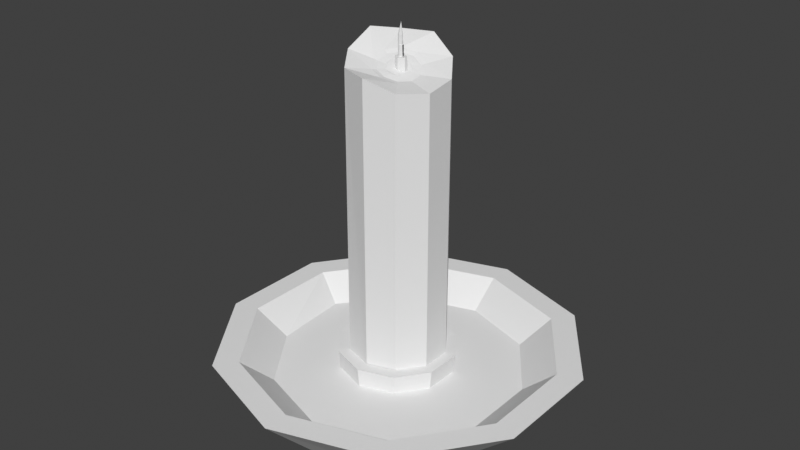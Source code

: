 # Source: Candle.blend  (saved by Blender 3.6.11; exported with 4.5.12 LTS)
import bpy
from mathutils import Matrix  # noqa: F401  (used for matrix-valued properties, if any)

bpy.ops.wm.read_factory_settings(use_empty=True)
scene = bpy.context.scene
scene.name = 'Scene'

# ---- collections
col_collection = bpy.data.collections.new('Collection'); scene.collection.children.link(col_collection)

# ---- world
world_world = bpy.data.worlds.new('World'); scene.world = world_world
world_world.use_nodes = True; world_world.node_tree.nodes.clear()
_N = world_world.node_tree.nodes; _L = world_world.node_tree.links
n0 = _N.new('ShaderNodeOutputWorld'); n0.name = 'World Output'; n0.location = (300, 300)
n1 = _N.new('ShaderNodeBackground'); n1.name = 'Background'; n1.location = (10, 300)
n1.inputs[0].default_value = (0.05088, 0.05088, 0.05088, 1.0)
_L.new(n1.outputs[0], n0.inputs[0])
n0.is_active_output = True
world_world.color = (0.05088, 0.05088, 0.05088)
world_world.use_sun_shadow = False
world_world.sun_shadow_jitter_overblur = 0.0

# ---- meshes
me_cylinder_001 = bpy.data.meshes.new('Cylinder.001')
me_cylinder_001.from_pydata([(0.0004534, 0.586, 1.054), (0.001519, 0.6172, 1.253), (0.3199, 0.4747, 1.054), (0.3638, 0.4994, 1.253), (0.5201, 0.1816, 1.054), (0.5877, 0.1909, 1.253), (0.5201, -0.1816, 1.054), (0.5877, -0.1904, 1.253), (0.3199, -0.4746, 1.054), (0.3638, -0.4989, 1.253), (0.0004538, -0.5859, 1.054), (0.001519, -0.6168, 1.253), (-0.3191, -0.4746, 1.054), (-0.3608, -0.4989, 1.253), (-0.5194, -0.1816, 1.054), (-0.5847, -0.1904, 1.253), (-0.5194, 0.1816, 1.054), (-0.6104, 0.1991, 1.253), (-0.3192, 0.4747, 1.054), (-0.3608, 0.4994, 1.253), (0.5305, 0.7283, 1.381), (0.001519, 0.9002, 1.381), (0.8575, 0.2783, 1.381), (0.8575, -0.2779, 1.381), (0.5305, -0.7279, 1.381), (0.001519, -0.8998, 1.381), (-0.5275, -0.7279, 1.381), (-0.8544, -0.2779, 1.381), (-0.8544, 0.2783, 1.381), (-0.5275, 0.7283, 1.381), (0.4576, 0.628, 1.381), (0.001519, 0.7762, 1.381), (0.7395, 0.24, 1.381), (0.7395, -0.2395, 1.381), (0.4576, -0.6275, 1.381), (0.001519, -0.7757, 1.381), (-0.4546, -0.6275, 1.381), (-0.7364, -0.2395, 1.381), (-0.7364, 0.24, 1.381), (-0.4546, 0.628, 1.381), (0.4576, 0.628, 1.381), (0.001519, 0.7762, 1.381), (0.7395, 0.24, 1.381), (0.7395, -0.2395, 1.381), (0.4576, -0.6275, 1.381), (0.001519, -0.7757, 1.381), (-0.4546, -0.6275, 1.381), (-0.7364, -0.2395, 1.381), (-0.7364, 0.24, 1.381), (-0.4546, 0.628, 1.381), (0.3638, 0.4994, 1.253), (0.001519, 0.6172, 1.253), (0.5877, 0.1909, 1.253), (0.5877, -0.1904, 1.253), (0.3638, -0.4989, 1.253), (0.001519, -0.6168, 1.253), (-0.3608, -0.4989, 1.253), (-0.5847, -0.1904, 1.253), (-0.6104, 0.1991, 1.253), (-0.3608, 0.4994, 1.253), (-0.02219, 0.2723, 1.059), (-0.01959, 0.2367, 1.345), (0.1316, 0.2224, 1.059), (0.1144, 0.1955, 1.345), (0.2267, 0.09151, 1.059), (0.196, 0.08008, 1.345), (0.2267, -0.07024, 1.059), (0.196, -0.06004, 1.345), (0.1316, -0.2011, 1.059), (0.1137, -0.1734, 1.345), (-0.02219, -0.2511, 1.059), (-0.01959, -0.2167, 1.345), (-0.176, -0.2011, 1.059), (-0.1547, -0.1752, 1.345), (-0.2724, -0.07061, 1.059), (-0.2415, -0.06152, 1.345), (-0.2757, 0.09304, 1.059), (-0.2457, 0.08338, 1.345), (-0.177, 0.2235, 1.059), (-0.1568, 0.1976, 1.345), (0.1536, 0.2484, 1.349), (-0.01959, 0.3046, 1.349), (0.2606, 0.1011, 1.349), (0.2606, -0.08102, 1.349), (0.1536, -0.2283, 1.349), (-0.01959, -0.2846, 1.349), (-0.1928, -0.2283, 1.349), (-0.3082, -0.08314, 1.349), (-0.3143, 0.1056, 1.349), (-0.1987, 0.2548, 1.349)], [], [(0, 21, 20, 2), (2, 20, 22, 4), (4, 22, 23, 6), (6, 23, 24, 8), (8, 24, 25, 10), (10, 25, 26, 12), (12, 26, 27, 14), (14, 27, 28, 16), (3, 1, 19, 17, 15, 13, 11, 9, 7, 5), (16, 28, 29, 18), (18, 29, 21, 0), (0, 2, 4, 6, 8, 10, 12, 14, 16, 18), (31, 30, 20, 21), (30, 32, 22, 20), (32, 33, 23, 22), (33, 34, 24, 23), (34, 35, 25, 24), (35, 36, 26, 25), (36, 37, 27, 26), (37, 38, 28, 27), (38, 39, 29, 28), (39, 31, 21, 29), (51, 50, 40, 41), (50, 52, 42, 40), (52, 53, 43, 42), (53, 54, 44, 43), (54, 55, 45, 44), (55, 56, 46, 45), (56, 57, 47, 46), (57, 58, 48, 47), (58, 59, 49, 48), (59, 51, 41, 49), (60, 81, 80, 62), (62, 80, 82, 64), (64, 82, 83, 66), (66, 83, 84, 68), (68, 84, 85, 70), (70, 85, 86, 72), (72, 86, 87, 74), (74, 87, 88, 76), (76, 88, 89, 78), (78, 89, 81, 60), (61, 63, 80, 81), (63, 65, 82, 80), (65, 67, 83, 82), (67, 69, 84, 83), (69, 71, 85, 84), (71, 73, 86, 85), (73, 75, 87, 86), (75, 77, 88, 87), (77, 79, 89, 88), (79, 61, 81, 89)])
_uv = me_cylinder_001.uv_layers.new(name='UVMap')
_uv.uv.foreach_set('vector', [1.0, 0.5, 1.0, 1.0, 0.9, 1.0, 0.9, 0.5, 0.9, 0.5, 0.9, 1.0, 0.8, 1.0, 0.8, 0.5, 0.8, 0.5, 0.8, 1.0, 0.7, 1.0, 0.7, 0.5, 0.7, 0.5, 0.7, 1.0, 0.6, 1.0, 0.6, 0.5, 0.6, 0.5, 0.6, 1.0, 0.5, 1.0, 0.5, 0.5, 0.5, 0.5, 0.5, 1.0, 0.4, 1.0, 0.4, 0.5, 0.4, 0.5, 0.4, 1.0, 0.3, 1.0, 0.3, 0.5, 0.3, 0.5, 0.3, 1.0, 0.2, 1.0, 0.2, 0.5, 0.3716, 0.4174, 0.25, 0.4569, 0.1284, 0.4174, 0.05321, 0.3139, 0.05321, 0.1861, 0.1284, 0.0826, 0.25, 0.04308, 0.3716, 0.0826, 0.4468, 0.1861, 0.4468, 0.3139, 0.2, 0.5, 0.2, 1.0, 0.1, 1.0, 0.1, 0.5, 0.1, 0.5, 0.1, 1.0, -7.451e-08, 1.0, -7.451e-08, 0.5, 0.75, 0.49, 0.8911, 0.4442, 0.9783, 0.3242, 0.9783, 0.1758, 0.8911, 0.05584, 0.75, 0.01, 0.6089, 0.05584, 0.5217, 0.1758, 0.5217, 0.3242, 0.6089, 0.4442, 0.25, 0.4569, 0.3716, 0.4174, 0.3911, 0.4442, 0.25, 0.49, 0.3716, 0.4174, 0.4468, 0.3139, 0.4783, 0.3242, 0.3911, 0.4442, 0.4468, 0.3139, 0.4468, 0.1861, 0.4783, 0.1758, 0.4783, 0.3242, 0.4468, 0.1861, 0.3716, 0.0826, 0.3911, 0.05584, 0.4783, 0.1758, 0.3716, 0.0826, 0.25, 0.04308, 0.25, 0.01, 0.3911, 0.05584, 0.25, 0.04308, 0.1284, 0.0826, 0.1089, 0.05584, 0.25, 0.01, 0.1284, 0.0826, 0.05321, 0.1861, 0.02175, 0.1758, 0.1089, 0.05584, 0.05321, 0.1861, 0.05321, 0.3139, 0.02175, 0.3242, 0.02175, 0.1758, 0.05321, 0.3139, 0.1284, 0.4174, 0.1089, 0.4442, 0.02175, 0.3242, 0.1284, 0.4174, 0.25, 0.4569, 0.25, 0.49, 0.1089, 0.4442, 0.25, 0.4569, 0.3716, 0.4174, 0.3716, 0.4174, 0.25, 0.4569, 0.3716, 0.4174, 0.4468, 0.3139, 0.4468, 0.3139, 0.3716, 0.4174, 0.4468, 0.3139, 0.4468, 0.1861, 0.4468, 0.1861, 0.4468, 0.3139, 0.4468, 0.1861, 0.3716, 0.0826, 0.3716, 0.0826, 0.4468, 0.1861, 0.3716, 0.0826, 0.25, 0.04308, 0.25, 0.04308, 0.3716, 0.0826, 0.25, 0.04308, 0.1284, 0.0826, 0.1284, 0.0826, 0.25, 0.04308, 0.1284, 0.0826, 0.05321, 0.1861, 0.05321, 0.1861, 0.1284, 0.0826, 0.05321, 0.1861, 0.05321, 0.3139, 0.05321, 0.3139, 0.05321, 0.1861, 0.05321, 0.3139, 0.1284, 0.4174, 0.1284, 0.4174, 0.05321, 0.3139, 0.1284, 0.4174, 0.25, 0.4569, 0.25, 0.4569, 0.1284, 0.4174, 1.0, 0.5, 1.0, 1.0, 0.9, 1.0, 0.9, 0.5, 0.9, 0.5, 0.9, 1.0, 0.8, 1.0, 0.8, 0.5, 0.8, 0.5, 0.8, 1.0, 0.7, 1.0, 0.7, 0.5, 0.7, 0.5, 0.7, 1.0, 0.6, 1.0, 0.6, 0.5, 0.6, 0.5, 0.6, 1.0, 0.5, 1.0, 0.5, 0.5, 0.5, 0.5, 0.5, 1.0, 0.4, 1.0, 0.4, 0.5, 0.4, 0.5, 0.4, 1.0, 0.3, 1.0, 0.3, 0.5, 0.3, 0.5, 0.3, 1.0, 0.2, 1.0, 0.2, 0.5, 0.2, 0.5, 0.2, 1.0, 0.1, 1.0, 0.1, 0.5, 0.1, 0.5, 0.1, 1.0, -7.451e-08, 1.0, -7.451e-08, 0.5, 0.25, 0.4347, 0.3586, 0.3994, 0.3911, 0.4442, 0.25, 0.49, 0.3586, 0.3994, 0.4257, 0.3071, 0.4783, 0.3242, 0.3911, 0.4442, 0.4257, 0.3071, 0.4257, 0.1929, 0.4783, 0.1758, 0.4783, 0.3242, 0.4257, 0.1929, 0.3586, 0.1006, 0.3911, 0.05584, 0.4783, 0.1758, 0.3586, 0.1006, 0.25, 0.06531, 0.25, 0.01, 0.3911, 0.05584, 0.25, 0.06531, 0.1414, 0.1006, 0.1089, 0.05584, 0.25, 0.01, 0.1414, 0.1006, 0.07435, 0.1929, 0.02175, 0.1758, 0.1089, 0.05584, 0.07435, 0.1929, 0.07435, 0.3071, 0.02175, 0.3242, 0.02175, 0.1758, 0.07435, 0.3071, 0.1414, 0.3994, 0.1089, 0.4442, 0.02175, 0.3242, 0.1414, 0.3994, 0.25, 0.4347, 0.25, 0.49, 0.1089, 0.4442])
me_cylinder_001.materials.append(None)
me_cylinder_001.update()
me_cylinder_002 = bpy.data.meshes.new('Cylinder.002')
me_cylinder_002.from_pydata([(-0.01354, 0.1571, 1.199), (-0.01463, 0.05197, 2.157), (0.07049, 0.1298, 1.199), (0.008427, 0.04455, 2.147), (0.1224, 0.05836, 1.201), (0.02264, 0.02492, 2.138), (0.1224, -0.03, 1.202), (0.02273, 0.001985, 2.134), (0.07049, -0.1015, 1.202), (0.009744, -0.01638, 2.136), (-0.01354, -0.1288, 1.202), (-0.01255, -0.02367, 2.141), (-0.09987, -0.1036, 1.202), (-0.03552, -0.0161, 2.146), (-0.1555, -0.03121, 1.202), (-0.04985, 0.003557, 2.153), (-0.1555, 0.06046, 1.202), (-0.04967, 0.02698, 2.16), (-0.09987, 0.1325, 1.205), (-0.03641, 0.0449, 2.162), (0.07049, 0.1298, 2.165), (-0.01354, 0.1571, 2.208), (0.1224, 0.05836, 2.134), (0.1224, -0.03, 2.12), (0.07049, -0.1015, 2.127), (-0.01354, -0.1288, 2.156), (-0.09757, -0.1015, 2.158), (-0.1495, -0.03, 2.18), (-0.1495, 0.05836, 2.22), (-0.09757, 0.1298, 2.207), (0.02923, 0.07305, 2.151), (-0.01354, 0.08695, 2.169), (0.05567, 0.03667, 2.134), (0.05567, -0.008308, 2.126), (0.02923, -0.04469, 2.129), (-0.01354, -0.05859, 2.139), (-0.05631, -0.04469, 2.149), (-0.08275, -0.008308, 2.162), (-0.08275, 0.03667, 2.175), (-0.05631, 0.07305, 2.177), (0.02101, 0.06173, 2.148), (-0.01354, 0.07295, 2.162), (0.04236, 0.03234, 2.134), (0.04236, -0.003982, 2.127), (0.02101, -0.03337, 2.129), (-0.01354, -0.04459, 2.137), (-0.04809, -0.03337, 2.146), (-0.06944, -0.003982, 2.157), (-0.06944, 0.03234, 2.167), (-0.04809, 0.06173, 2.169), (-0.007123, 0.04337, 1.538), (-0.008124, 0.02215, 2.178), (0.005195, 0.03789, 1.536), (-0.005159, 0.02141, 2.178), (0.01281, 0.02351, 1.535), (-0.001762, 0.01782, 2.178), (0.01281, 0.005718, 1.535), (-0.001762, 0.01258, 2.178), (0.005195, -0.00866, 1.536), (-0.005159, 0.008984, 2.178), (-0.007125, -0.01414, 1.538), (-0.008098, 0.008152, 2.178), (-0.01944, -0.008671, 1.536), (-0.01107, 0.00882, 2.178), (-0.02705, 0.005716, 1.535), (-0.01449, 0.01258, 2.178), (-0.02705, 0.02351, 1.535), (-0.01449, 0.01782, 2.178), (-0.01944, 0.03789, 1.536), (-0.01108, 0.02149, 2.178), (0.001932, 0.02604, 2.178), (-0.008041, 0.02871, 2.178), (0.008091, 0.01929, 2.178), (0.008091, 0.01108, 2.178), (0.001932, 0.004323, 2.178), (-0.008027, 0.001541, 2.178), (-0.01805, 0.004184, 2.178), (-0.02418, 0.01108, 2.178), (-0.02418, 0.01929, 2.178), (-0.01803, 0.02605, 2.178), (-0.008124, 0.02215, 2.209), (-0.005159, 0.02141, 2.209), (-0.001762, 0.01782, 2.209), (-0.001762, 0.01258, 2.209), (-0.005159, 0.008984, 2.209), (-0.008124, 0.008243, 2.209), (-0.01109, 0.008984, 2.209), (-0.01449, 0.01258, 2.209), (-0.01449, 0.01782, 2.209), (-0.01109, 0.02141, 2.209), (-0.005159, 0.02141, 2.113), (-0.008124, 0.02215, 2.113), (-0.001762, 0.01782, 2.113), (-0.001627, 0.01247, 2.113), (-0.005159, 0.008984, 2.113), (-0.008124, 0.008243, 2.113), (-0.01109, 0.008984, 2.113), (-0.01109, 0.02141, 2.113), (-0.01041, 0.02094, 2.228), (-0.006503, 0.01983, 2.228), (-0.004108, 0.01701, 2.228), (-0.004108, 0.01345, 2.228), (-0.006502, 0.01051, 2.228), (-0.0104, 0.009346, 2.228), (-0.01435, 0.01034, 2.228), (-0.01678, 0.01319, 2.228), (-0.01678, 0.01679, 2.228), (-0.01435, 0.01976, 2.228), (-0.007126, 0.01398, 2.27), (-0.009922, 0.02078, 2.235), (-0.007164, 0.01399, 2.27), (-0.005988, 0.01971, 2.235), (-0.007187, 0.01401, 2.27), (-0.003549, 0.01682, 2.235), (-0.007187, 0.01405, 2.27), (-0.003549, 0.01325, 2.235), (-0.007164, 0.01408, 2.27), (-0.005987, 0.01034, 2.235), (-0.007126, 0.01409, 2.27), (-0.00992, 0.009194, 2.235), (-0.007087, 0.01408, 2.27), (-0.01384, 0.01025, 2.235), (-0.007064, 0.01405, 2.27), (-0.01626, 0.01309, 2.235), (-0.007063, 0.01401, 2.27), (-0.01626, 0.01667, 2.235), (-0.007087, 0.01399, 2.27), (-0.01385, 0.01962, 2.235), (-0.01041, 0.02094, 2.164), (-0.006504, 0.01983, 2.164), (-0.004108, 0.01701, 2.164), (-0.004108, 0.01345, 2.164), (-0.006503, 0.01051, 2.164), (-0.0104, 0.009352, 2.164), (-0.01437, 0.01035, 2.164), (-0.01681, 0.01324, 2.164), (-0.01681, 0.01684, 2.164), (-0.01437, 0.01978, 2.164)], [], [(0, 21, 20, 2), (2, 20, 22, 4), (4, 22, 23, 6), (6, 23, 24, 8), (8, 24, 25, 10), (10, 25, 26, 12), (12, 26, 27, 14), (14, 27, 28, 16), (3, 1, 19, 17, 15, 13, 11, 9, 7, 5), (16, 28, 29, 18), (18, 29, 21, 0), (31, 30, 20, 21), (30, 32, 22, 20), (32, 33, 23, 22), (33, 34, 24, 23), (34, 35, 25, 24), (35, 36, 26, 25), (36, 37, 27, 26), (37, 38, 28, 27), (38, 39, 29, 28), (39, 31, 21, 29), (41, 40, 30, 31), (40, 42, 32, 30), (42, 43, 33, 32), (43, 44, 34, 33), (44, 45, 35, 34), (45, 46, 36, 35), (46, 47, 37, 36), (47, 48, 38, 37), (48, 49, 39, 38), (49, 41, 31, 39), (1, 3, 40, 41), (3, 5, 42, 40), (5, 7, 43, 42), (7, 9, 44, 43), (9, 11, 45, 44), (11, 13, 46, 45), (13, 15, 47, 46), (15, 17, 48, 47), (17, 19, 49, 48), (19, 1, 41, 49), (50, 71, 70, 52), (52, 70, 72, 54), (54, 72, 73, 56), (56, 73, 74, 58), (58, 74, 75, 60), (60, 75, 76, 62), (62, 76, 77, 64), (64, 77, 78, 66), (55, 53, 81, 82), (66, 78, 79, 68), (68, 79, 71, 50), (51, 53, 70, 71), (53, 55, 72, 70), (55, 57, 73, 72), (57, 59, 74, 73), (59, 61, 75, 74), (61, 63, 76, 75), (63, 65, 77, 76), (65, 67, 78, 77), (67, 69, 79, 78), (69, 51, 71, 79), (69, 67, 88, 89), (63, 61, 85, 86), (57, 55, 82, 83), (51, 69, 89, 80), (65, 63, 86, 87), (53, 51, 80, 81), (61, 59, 84, 85), (84, 83, 93, 94), (81, 80, 91, 90), (85, 84, 94, 95), (82, 81, 90, 92), (86, 85, 95, 96), (83, 82, 92, 93), (80, 89, 97, 91), (107, 127, 109, 98), (100, 113, 115, 101), (101, 115, 117, 102), (102, 117, 119, 103), (104, 121, 123, 105), (105, 123, 125, 106), (106, 125, 127, 107), (98, 109, 111, 99), (99, 111, 113, 100), (101, 102, 132, 131), (111, 109, 108, 110), (113, 111, 110, 112), (115, 113, 112, 114), (117, 115, 114, 116), (119, 117, 116, 118), (121, 119, 118, 120), (123, 121, 120, 122), (125, 123, 122, 124), (127, 125, 124, 126), (109, 127, 126, 108), (98, 99, 129, 128), (105, 106, 136, 135), (102, 103, 133, 132), (99, 100, 130, 129), (106, 107, 137, 136), (103, 104, 134, 133), (100, 101, 131, 130), (107, 98, 128, 137), (104, 105, 135, 134), (103, 119, 121, 104), (81, 82, 83, 84, 85, 86, 87, 67, 88, 89, 80)])
_uv = me_cylinder_002.uv_layers.new(name='UVMap')
_uv.uv.foreach_set('vector', [1.0, 0.5, 1.0, 1.0, 0.9, 1.0, 0.9, 0.5, 0.9, 0.5, 0.9, 1.0, 0.8, 1.0, 0.8, 0.5, 0.8, 0.5, 0.8, 1.0, 0.7, 1.0, 0.7, 0.5, 0.7, 0.5, 0.7, 1.0, 0.6, 1.0, 0.6, 0.5, 0.6, 0.5, 0.6, 1.0, 0.5, 1.0, 0.5, 0.5, 0.5, 0.5, 0.5, 1.0, 0.4, 1.0, 0.4, 0.5, 0.4, 0.5, 0.4, 1.0, 0.3, 1.0, 0.3, 0.5, 0.3, 0.5, 0.3, 1.0, 0.2, 1.0, 0.2, 0.5, 0.287, 0.3009, 0.2478, 0.3137, 0.2113, 0.3018, 0.1893, 0.2715, 0.1896, 0.2317, 0.2133, 0.199, 0.2512, 0.1868, 0.2887, 0.199, 0.3111, 0.2294, 0.3112, 0.2677, 0.2, 0.5, 0.2, 1.0, 0.1, 1.0, 0.1, 0.5, 0.1, 0.5, 0.1, 1.0, -7.451e-08, 1.0, -7.451e-08, 0.5, 0.25, 0.3722, 0.3218, 0.3488, 0.3911, 0.4442, 0.25, 0.49, 0.3218, 0.3488, 0.3662, 0.2878, 0.4783, 0.3242, 0.3911, 0.4442, 0.3662, 0.2878, 0.3662, 0.2122, 0.4783, 0.1758, 0.4783, 0.3242, 0.3662, 0.2122, 0.3218, 0.1512, 0.3911, 0.05584, 0.4783, 0.1758, 0.3218, 0.1512, 0.25, 0.1278, 0.25, 0.01, 0.3911, 0.05584, 0.25, 0.1278, 0.1782, 0.1512, 0.1089, 0.05584, 0.25, 0.01, 0.1782, 0.1512, 0.1338, 0.2122, 0.02175, 0.1758, 0.1089, 0.05584, 0.1338, 0.2122, 0.1338, 0.2878, 0.02175, 0.3242, 0.02175, 0.1758, 0.1338, 0.2878, 0.1782, 0.3488, 0.1089, 0.4442, 0.02175, 0.3242, 0.1782, 0.3488, 0.25, 0.3722, 0.25, 0.49, 0.1089, 0.4442, 0.25, 0.3487, 0.308, 0.3298, 0.3218, 0.3488, 0.25, 0.3722, 0.308, 0.3298, 0.3438, 0.2805, 0.3662, 0.2878, 0.3218, 0.3488, 0.3438, 0.2805, 0.3438, 0.2195, 0.3662, 0.2122, 0.3662, 0.2878, 0.3438, 0.2195, 0.308, 0.1702, 0.3218, 0.1512, 0.3662, 0.2122, 0.308, 0.1702, 0.25, 0.1513, 0.25, 0.1278, 0.3218, 0.1512, 0.25, 0.1513, 0.192, 0.1702, 0.1782, 0.1512, 0.25, 0.1278, 0.192, 0.1702, 0.1562, 0.2195, 0.1338, 0.2122, 0.1782, 0.1512, 0.1562, 0.2195, 0.1562, 0.2805, 0.1338, 0.2878, 0.1338, 0.2122, 0.1562, 0.2805, 0.192, 0.3298, 0.1782, 0.3488, 0.1338, 0.2878, 0.192, 0.3298, 0.25, 0.3487, 0.25, 0.3722, 0.1782, 0.3488, 0.2478, 0.3137, 0.287, 0.3009, 0.308, 0.3298, 0.25, 0.3487, 0.287, 0.3009, 0.3112, 0.2677, 0.3438, 0.2805, 0.308, 0.3298, 0.3112, 0.2677, 0.3111, 0.2294, 0.3438, 0.2195, 0.3438, 0.2805, 0.3111, 0.2294, 0.2887, 0.199, 0.308, 0.1702, 0.3438, 0.2195, 0.2887, 0.199, 0.2512, 0.1868, 0.25, 0.1513, 0.308, 0.1702, 0.2512, 0.1868, 0.2133, 0.199, 0.192, 0.1702, 0.25, 0.1513, 0.2133, 0.199, 0.1896, 0.2317, 0.1562, 0.2195, 0.192, 0.1702, 0.1896, 0.2317, 0.1893, 0.2715, 0.1562, 0.2805, 0.1562, 0.2195, 0.1893, 0.2715, 0.2113, 0.3018, 0.192, 0.3298, 0.1562, 0.2805, 0.2113, 0.3018, 0.2478, 0.3137, 0.25, 0.3487, 0.192, 0.3298, 1.0, 0.5, 1.0, 1.0, 0.9, 1.0, 0.9, 0.5, 0.9, 0.5, 0.9, 1.0, 0.8, 1.0, 0.8, 0.5, 0.8, 0.5, 0.8, 1.0, 0.7, 1.0, 0.7, 0.5, 0.7, 0.5, 0.7, 1.0, 0.6, 1.0, 0.6, 0.5, 0.6, 0.5, 0.6, 1.0, 0.5, 1.0, 0.5, 0.5, 0.5, 0.5, 0.5, 1.0, 0.4, 1.0, 0.4, 0.5, 0.4, 0.5, 0.4, 1.0, 0.3, 1.0, 0.3, 0.5, 0.3, 0.5, 0.3, 1.0, 0.2, 1.0, 0.2, 0.5, 0.3411, 0.2988, 0.2925, 0.3657, 0.2925, 0.3657, 0.3411, 0.2988, 0.2, 0.5, 0.2, 1.0, 0.1, 1.0, 0.1, 0.5, 0.1, 0.5, 0.1, 1.0, -7.451e-08, 1.0, -7.451e-08, 0.5, 0.25, 0.3795, 0.2925, 0.3657, 0.3911, 0.4442, 0.25, 0.49, 0.2925, 0.3657, 0.3411, 0.2988, 0.4783, 0.3242, 0.3911, 0.4442, 0.3411, 0.2988, 0.3411, 0.2012, 0.4783, 0.1758, 0.4783, 0.3242, 0.3411, 0.2012, 0.2925, 0.1343, 0.3911, 0.05584, 0.4783, 0.1758, 0.2925, 0.1343, 0.25, 0.1205, 0.25, 0.01, 0.3911, 0.05584, 0.25, 0.1205, 0.2075, 0.1343, 0.1089, 0.05584, 0.25, 0.01, 0.2075, 0.1343, 0.1589, 0.2012, 0.02175, 0.1758, 0.1089, 0.05584, 0.1589, 0.2012, 0.1589, 0.2988, 0.02175, 0.3242, 0.02175, 0.1758, 0.1589, 0.2988, 0.2075, 0.3657, 0.1089, 0.4442, 0.02175, 0.3242, 0.2075, 0.3657, 0.25, 0.3795, 0.25, 0.49, 0.1089, 0.4442, 0.2075, 0.3657, 0.1589, 0.2988, 0.1589, 0.2988, 0.2075, 0.3657, 0.2075, 0.1343, 0.25, 0.1205, 0.25, 0.1205, 0.2075, 0.1343, 0.3411, 0.2012, 0.3411, 0.2988, 0.3411, 0.2988, 0.3411, 0.2012, 0.25, 0.3795, 0.2075, 0.3657, 0.2075, 0.3657, 0.25, 0.3795, 0.1589, 0.2012, 0.2075, 0.1343, 0.2075, 0.1343, 0.1589, 0.2012, 0.2925, 0.3657, 0.25, 0.3795, 0.25, 0.3795, 0.2925, 0.3657, 0.25, 0.1205, 0.2925, 0.1343, 0.2925, 0.1343, 0.25, 0.1205, 0.2925, 0.1343, 0.3411, 0.2012, 0.3411, 0.2012, 0.2925, 0.1343, 0.2925, 0.3657, 0.25, 0.3795, 0.25, 0.3795, 0.2925, 0.3657, 0.25, 0.1205, 0.2925, 0.1343, 0.2925, 0.1343, 0.25, 0.1205, 0.3411, 0.2988, 0.2925, 0.3657, 0.2925, 0.3657, 0.3411, 0.2988, 0.2075, 0.1343, 0.25, 0.1205, 0.25, 0.1205, 0.2075, 0.1343, 0.3411, 0.2012, 0.3411, 0.2988, 0.3411, 0.2988, 0.3411, 0.2012, 0.25, 0.3795, 0.2075, 0.3657, 0.2075, 0.3657, 0.25, 0.3795, 0.1, 0.5, 0.1, 0.58, -7.451e-08, 0.58, -7.451e-08, 0.5, 0.8, 0.5, 0.8, 0.58, 0.7, 0.58, 0.7, 0.5, 0.7, 0.5, 0.7, 0.58, 0.6, 0.58, 0.6, 0.5, 0.6, 0.5, 0.6, 0.58, 0.5, 0.58, 0.5, 0.5, 0.4, 0.5, 0.4, 0.58, 0.3, 0.58, 0.3, 0.5, 0.3, 0.5, 0.3, 0.58, 0.2, 0.58, 0.2, 0.5, 0.2, 0.5, 0.2, 0.58, 0.1, 0.58, 0.1, 0.5, 1.0, 0.5, 1.0, 0.58, 0.9, 0.58, 0.9, 0.5, 0.9, 0.5, 0.9, 0.58, 0.8, 0.58, 0.8, 0.5, 0.7, 0.5, 0.6, 0.5, 0.6, 0.5, 0.7, 0.5, 0.3911, 0.4442, 0.25, 0.49, 0.25, 0.2477, 0.2487, 0.2482, 0.4783, 0.3242, 0.3911, 0.4442, 0.2487, 0.2482, 0.2479, 0.2493, 0.4783, 0.1758, 0.4783, 0.3242, 0.2479, 0.2493, 0.2479, 0.2507, 0.3911, 0.05584, 0.4783, 0.1758, 0.2479, 0.2507, 0.2487, 0.2518, 0.25, 0.01, 0.3911, 0.05584, 0.2487, 0.2518, 0.25, 0.2523, 0.1089, 0.05584, 0.25, 0.01, 0.25, 0.2523, 0.2513, 0.2518, 0.02175, 0.1758, 0.1089, 0.05584, 0.2513, 0.2518, 0.2521, 0.2507, 0.02175, 0.3242, 0.02175, 0.1758, 0.2521, 0.2507, 0.2521, 0.2493, 0.1089, 0.4442, 0.02175, 0.3242, 0.2521, 0.2493, 0.2513, 0.2482, 0.25, 0.49, 0.1089, 0.4442, 0.2513, 0.2482, 0.25, 0.2477, 1.0, 0.5, 0.9, 0.5, 0.9, 0.5, 1.0, 0.5, 0.3, 0.5, 0.2, 0.5, 0.2, 0.5, 0.3, 0.5, 0.6, 0.5, 0.5, 0.5, 0.5, 0.5, 0.6, 0.5, 0.9, 0.5, 0.8, 0.5, 0.8, 0.5, 0.9, 0.5, 0.2, 0.5, 0.1, 0.5, 0.1, 0.5, 0.2, 0.5, 0.5, 0.5, 0.4, 0.5, 0.4, 0.5, 0.5, 0.5, 0.8, 0.5, 0.7, 0.5, 0.7, 0.5, 0.8, 0.5, 0.1, 0.5, -7.451e-08, 0.5, -7.451e-08, 0.5, 0.1, 0.5, 0.4, 0.5, 0.3, 0.5, 0.3, 0.5, 0.4, 0.5, 0.5, 0.5, 0.5, 0.58, 0.1089, 0.05584, 0.4, 0.5, 0.0, 0.0, 0.0, 0.0, 0.0, 0.0, 0.0, 0.0, 0.0, 0.0, 0.0, 0.0, 0.0, 0.0, 0.0, 0.0, 0.0, 0.0, 0.0, 0.0, 0.0, 0.0])
me_cylinder_002.update()

# ---- objects
ob_plate = bpy.data.objects.new('Plate', me_cylinder_001)
ob_candle = bpy.data.objects.new('Candle', me_cylinder_002)

# ---- transforms, parenting, visibility, modifiers, constraints
ob_plate.location = (0.0, 0.0, 0.0)
ob_candle.location = (0.0, 0.0, -0.8511)
ob_candle.scale = (1.675, 1.675, 1.675)

# ---- collection membership
col_collection.objects.link(ob_plate)
col_collection.objects.link(ob_candle)

# ---- scene / render settings (as saved in the file)
scene.frame_start = 1; scene.frame_end = 250; scene.frame_set(36)
scene.render.engine = 'BLENDER_EEVEE_NEXT'
scene.cycles.sampling_pattern = 'TABULATED_SOBOL'
scene.view_settings.view_transform = 'Standard'
bpy.context.view_layer.update()

# ---- added for rendering (the .blend has no active camera and no usable light): camera, sun
cam_auto = bpy.data.cameras.new('AutoCamera')
cam_auto.lens = 50.0
cam_auto.sensor_width = 36.0
cam_auto.clip_end = 1000.0
ob_auto_camera = bpy.data.objects.new('AutoCamera', cam_auto)
scene.collection.objects.link(ob_auto_camera)
ob_auto_camera.location = (2.89294, -3.46947, 4.3154)
ob_auto_camera.rotation_euler = (1.09748, -7.21219e-08, 0.694738)
scene.camera = ob_auto_camera
light_auto_sun = bpy.data.lights.new('AutoSun', 'SUN')
light_auto_sun.energy = 3.0
light_auto_sun.angle = 0.0523599
ob_auto_sun = bpy.data.objects.new('AutoSun', light_auto_sun)
scene.collection.objects.link(ob_auto_sun)
ob_auto_sun.rotation_euler = (0.872665, 0.174533, 0.523599)
bpy.context.view_layer.update()
